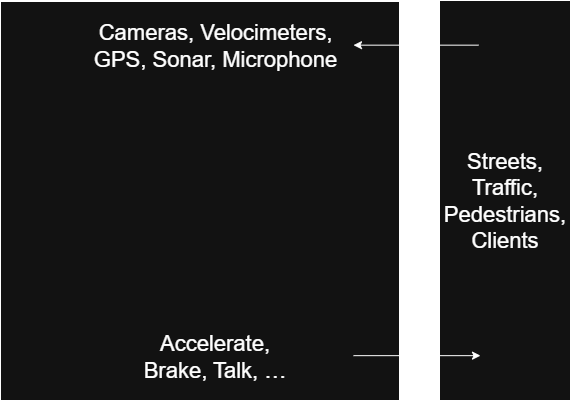

The diagram above was exported from draw.io. Its source (the exported page's mxGraphModel, read from the mxfile embedded in the PNG):
<mxGraphModel dx="1188" dy="1795" grid="1" gridSize="10" guides="1" tooltips="1" connect="1" arrows="1" fold="1" page="1" pageScale="1" pageWidth="827" pageHeight="1169" math="0" shadow="0">
  <root>
    <mxCell id="0" />
    <mxCell id="1" parent="0" />
    <mxCell id="2" value="" style="whiteSpace=wrap;html=1;aspect=fixed;" vertex="1" parent="1">
      <mxGeometry x="60" y="-59" width="399" height="399" as="geometry" />
    </mxCell>
    <mxCell id="3" value="&lt;div&gt;Cameras, Velocimeters,&lt;/div&gt;&lt;div&gt;GPS, Sonar, Microphone&lt;/div&gt;" style="text;html=1;align=center;verticalAlign=middle;whiteSpace=wrap;rounded=0;fontSize=22;" vertex="1" parent="1">
      <mxGeometry x="144.5" y="-30" width="260" height="30" as="geometry" />
    </mxCell>
    <mxCell id="4" value="Accelerate, Brake, Talk, …" style="text;html=1;align=center;verticalAlign=middle;whiteSpace=wrap;rounded=0;fontSize=22;" vertex="1" parent="1">
      <mxGeometry x="184.25" y="280.5" width="180.5" height="30" as="geometry" />
    </mxCell>
    <mxCell id="5" value="&lt;font style=&quot;font-size: 22px;&quot;&gt;Streets, Traffic, Pedestrians, Clients&lt;/font&gt;" style="rounded=0;whiteSpace=wrap;html=1;fontSize=14;" vertex="1" parent="1">
      <mxGeometry x="499" y="-60" width="131" height="400" as="geometry" />
    </mxCell>
    <mxCell id="6" value="" style="endArrow=classic;html=1;rounded=0;" edge="1" parent="1">
      <mxGeometry width="50" height="50" relative="1" as="geometry">
        <mxPoint x="538" y="-15.339999999999975" as="sourcePoint" />
        <mxPoint x="413" y="-15.340000000000003" as="targetPoint" />
      </mxGeometry>
    </mxCell>
    <mxCell id="7" value="" style="endArrow=none;html=1;rounded=0;startArrow=classic;startFill=1;endFill=0;" edge="1" parent="1">
      <mxGeometry width="50" height="50" relative="1" as="geometry">
        <mxPoint x="540" y="295.16" as="sourcePoint" />
        <mxPoint x="413" y="295.16" as="targetPoint" />
      </mxGeometry>
    </mxCell>
  </root>
</mxGraphModel>